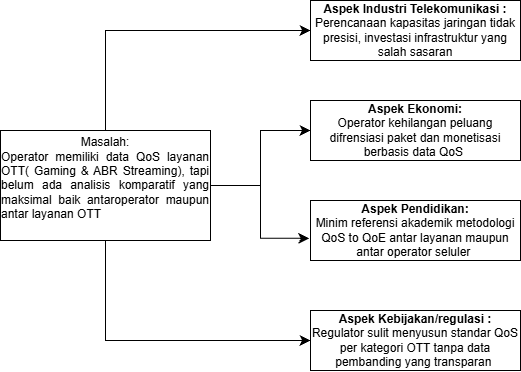

The diagram above was exported from draw.io. Its source (the exported page's mxGraphModel, read from the mxfile embedded in the PNG):
<mxGraphModel dx="1212" dy="722" grid="1" gridSize="10" guides="1" tooltips="1" connect="1" arrows="1" fold="1" page="1" pageScale="1" pageWidth="850" pageHeight="1100" math="0" shadow="0">
  <root>
    <mxCell id="0" />
    <mxCell id="1" parent="0" />
    <mxCell id="q17H0uMBHeh0U3_6F1no-6" edge="1" parent="1" source="q17H0uMBHeh0U3_6F1no-1" style="edgeStyle=orthogonalEdgeStyle;rounded=0;orthogonalLoop=1;jettySize=auto;html=1;exitX=0.5;exitY=0;exitDx=0;exitDy=0;entryX=0;entryY=0.5;entryDx=0;entryDy=0;fontSize=12;startSize=8;endSize=8;" target="q17H0uMBHeh0U3_6F1no-2">
      <mxGeometry relative="1" as="geometry" />
    </mxCell>
    <mxCell id="q17H0uMBHeh0U3_6F1no-7" edge="1" parent="1" source="q17H0uMBHeh0U3_6F1no-1" style="edgeStyle=orthogonalEdgeStyle;rounded=0;orthogonalLoop=1;jettySize=auto;html=1;exitX=1;exitY=0.5;exitDx=0;exitDy=0;entryX=0;entryY=0.5;entryDx=0;entryDy=0;fontSize=12;startSize=8;endSize=8;" target="q17H0uMBHeh0U3_6F1no-3">
      <mxGeometry relative="1" as="geometry" />
    </mxCell>
    <mxCell id="q17H0uMBHeh0U3_6F1no-9" edge="1" parent="1" source="q17H0uMBHeh0U3_6F1no-1" style="edgeStyle=orthogonalEdgeStyle;rounded=0;orthogonalLoop=1;jettySize=auto;html=1;entryX=0;entryY=0.5;entryDx=0;entryDy=0;fontSize=12;startSize=8;endSize=8;exitX=0.5;exitY=1;exitDx=0;exitDy=0;" target="q17H0uMBHeh0U3_6F1no-5">
      <mxGeometry relative="1" as="geometry" />
    </mxCell>
    <mxCell id="q17H0uMBHeh0U3_6F1no-1" parent="1" style="rounded=0;whiteSpace=wrap;html=1;" value="Masalah:&lt;div&gt;&lt;div style=&quot;text-align: justify;&quot;&gt;&lt;span style=&quot;background-color: transparent; color: light-dark(rgb(0, 0, 0), rgb(255, 255, 255));&quot;&gt;Operator memiliki data QoS layanan OTT( Gaming &amp;amp; ABR Streaming), tapi belum ada analisis komparatif yang maksimal baik antaroperator maupun antar layanan OTT&lt;/span&gt;&lt;/div&gt;&lt;div&gt;&lt;br&gt;&lt;/div&gt;&lt;/div&gt;" vertex="1">
      <mxGeometry height="110" width="210" x="50" y="270" as="geometry" />
    </mxCell>
    <mxCell id="q17H0uMBHeh0U3_6F1no-2" parent="1" style="rounded=0;whiteSpace=wrap;html=1;" value="&lt;b&gt;Aspek Industri Telekomunikasi :&lt;br&gt;&lt;/b&gt;Perencanaan kapasitas jaringan tidak presisi, investasi infrastruktur yang salah sasaran" vertex="1">
      <mxGeometry height="60" width="210" x="360" y="140" as="geometry" />
    </mxCell>
    <mxCell id="q17H0uMBHeh0U3_6F1no-3" parent="1" style="rounded=0;whiteSpace=wrap;html=1;" value="&lt;b&gt;Aspek Ekonomi:&lt;/b&gt;&lt;div&gt;Operator kehilangan peluang difrensiasi paket dan monetisasi berbasis data QoS&amp;nbsp;&lt;/div&gt;" vertex="1">
      <mxGeometry height="60" width="210" x="360" y="240" as="geometry" />
    </mxCell>
    <mxCell id="q17H0uMBHeh0U3_6F1no-4" parent="1" style="rounded=0;whiteSpace=wrap;html=1;" value="&lt;b&gt;Aspek Pendidikan:&lt;/b&gt;&lt;br&gt;Minim referensi akademik metodologi QoS to QoE antar layanan maupun antar operator seluler&amp;nbsp;" vertex="1">
      <mxGeometry height="60" width="210" x="360" y="340" as="geometry" />
    </mxCell>
    <mxCell id="q17H0uMBHeh0U3_6F1no-5" parent="1" style="rounded=0;whiteSpace=wrap;html=1;" value="&lt;b&gt;Aspek Kebijakan/regulasi :&lt;/b&gt;&lt;div&gt;Regulator sulit menyusun standar QoS per kategori OTT tanpa data pembanding yang transparan&amp;nbsp;&lt;/div&gt;" vertex="1">
      <mxGeometry height="60" width="210" x="360" y="450" as="geometry" />
    </mxCell>
    <mxCell id="q17H0uMBHeh0U3_6F1no-8" edge="1" parent="1" source="q17H0uMBHeh0U3_6F1no-1" style="edgeStyle=orthogonalEdgeStyle;rounded=0;orthogonalLoop=1;jettySize=auto;html=1;exitX=1;exitY=0.5;exitDx=0;exitDy=0;entryX=-0.006;entryY=0.63;entryDx=0;entryDy=0;entryPerimeter=0;fontSize=12;startSize=8;endSize=8;" target="q17H0uMBHeh0U3_6F1no-4">
      <mxGeometry relative="1" as="geometry" />
    </mxCell>
  </root>
</mxGraphModel>